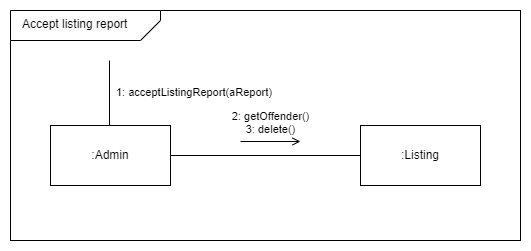

The diagram above was exported from draw.io. Its source (the exported page's mxGraphModel, read from the mxfile embedded in the PNG):
<mxGraphModel dx="998" dy="786" grid="1" gridSize="10" guides="1" tooltips="1" connect="1" arrows="1" fold="1" page="1" pageScale="1" pageWidth="827" pageHeight="1169" math="0" shadow="0">
  <root>
    <mxCell id="0" />
    <mxCell id="1" parent="0" />
    <mxCell id="VW2sqaqxu_F5rbdtx6Yy-19" value="" style="rounded=0;whiteSpace=wrap;html=1;" vertex="1" parent="1">
      <mxGeometry x="30" y="20" width="510" height="230" as="geometry" />
    </mxCell>
    <mxCell id="VW2sqaqxu_F5rbdtx6Yy-30" style="edgeStyle=orthogonalEdgeStyle;rounded=0;orthogonalLoop=1;jettySize=auto;html=1;endArrow=none;endFill=0;" edge="1" parent="1" source="VW2sqaqxu_F5rbdtx6Yy-18" target="VW2sqaqxu_F5rbdtx6Yy-24">
      <mxGeometry relative="1" as="geometry" />
    </mxCell>
    <mxCell id="VW2sqaqxu_F5rbdtx6Yy-18" value=":Admin" style="rounded=0;whiteSpace=wrap;html=1;" vertex="1" parent="1">
      <mxGeometry x="70" y="135" width="120" height="60" as="geometry" />
    </mxCell>
    <mxCell id="VW2sqaqxu_F5rbdtx6Yy-20" value="" style="verticalLabelPosition=middle;verticalAlign=middle;shape=card;whiteSpace=wrap;size=20;arcSize=12;rotation=-180;labelPosition=center;align=center;html=1;" vertex="1" parent="1">
      <mxGeometry x="30" y="20" width="150" height="30" as="geometry" />
    </mxCell>
    <mxCell id="VW2sqaqxu_F5rbdtx6Yy-21" value="&lt;span style=&quot;color: rgb(0, 0, 0); font-family: Helvetica; font-size: 12px; font-style: normal; font-variant-ligatures: normal; font-variant-caps: normal; font-weight: 400; letter-spacing: normal; orphans: 2; text-align: center; text-indent: 0px; text-transform: none; widows: 2; word-spacing: 0px; -webkit-text-stroke-width: 0px; background-color: rgb(251, 251, 251); text-decoration-thickness: initial; text-decoration-style: initial; text-decoration-color: initial; float: none; display: inline !important;&quot;&gt;Accept listing report&lt;/span&gt;" style="text;whiteSpace=wrap;html=1;" vertex="1" parent="1">
      <mxGeometry x="40" y="20" width="120" height="30" as="geometry" />
    </mxCell>
    <mxCell id="VW2sqaqxu_F5rbdtx6Yy-24" value=":Listing" style="rounded=0;whiteSpace=wrap;html=1;" vertex="1" parent="1">
      <mxGeometry x="380" y="135" width="120" height="60" as="geometry" />
    </mxCell>
    <mxCell id="VW2sqaqxu_F5rbdtx6Yy-29" value="1: acceptListingReport(aReport)" style="endArrow=none;html=1;rounded=0;endFill=0;strokeWidth=1;labelPosition=right;verticalLabelPosition=middle;align=left;verticalAlign=middle;spacingRight=0;spacingLeft=5;" edge="1" parent="1">
      <mxGeometry width="50" height="50" relative="1" as="geometry">
        <mxPoint x="129" y="135" as="sourcePoint" />
        <mxPoint x="129" y="70" as="targetPoint" />
      </mxGeometry>
    </mxCell>
    <mxCell id="VW2sqaqxu_F5rbdtx6Yy-31" value="2: getOffender()&lt;br&gt;3: delete()" style="endArrow=open;html=1;rounded=0;endFill=0;strokeWidth=1;labelPosition=center;verticalLabelPosition=top;align=center;verticalAlign=bottom;spacingBottom=3;" edge="1" parent="1">
      <mxGeometry width="50" height="50" relative="1" as="geometry">
        <mxPoint x="260" y="151" as="sourcePoint" />
        <mxPoint x="320" y="151" as="targetPoint" />
      </mxGeometry>
    </mxCell>
  </root>
</mxGraphModel>